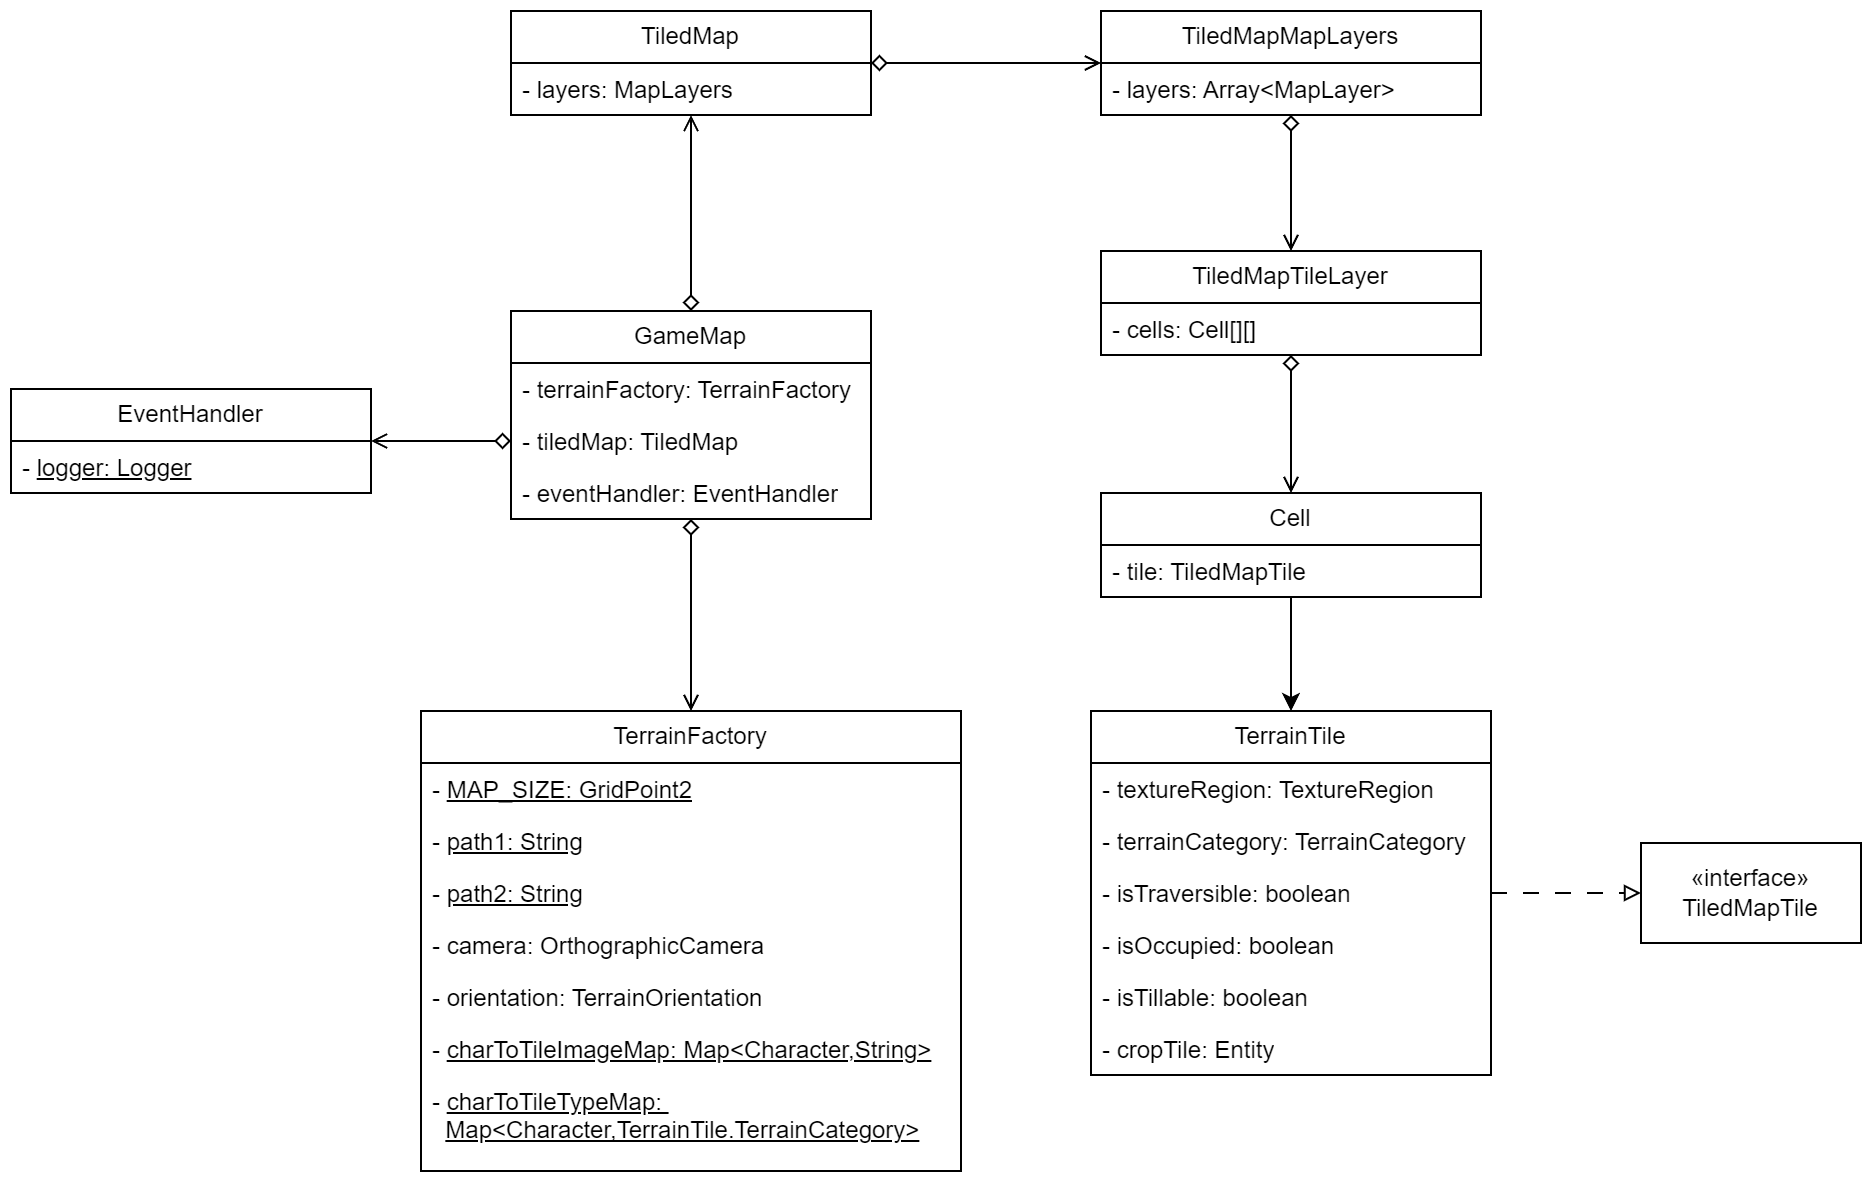

The diagram above was exported from draw.io. Its source (the exported page's mxGraphModel, read from the mxfile embedded in the PNG):
<mxGraphModel dx="2412" dy="822" grid="1" gridSize="10" guides="1" tooltips="1" connect="1" arrows="1" fold="1" page="1" pageScale="1" pageWidth="850" pageHeight="1100" math="0" shadow="0">
  <root>
    <mxCell id="0" />
    <mxCell id="1" parent="0" />
    <mxCell id="hwgueUm0D8TOTMW2uOr7-22" style="edgeStyle=orthogonalEdgeStyle;rounded=0;orthogonalLoop=1;jettySize=auto;html=1;startArrow=diamond;startFill=0;endArrow=open;endFill=0;" parent="1" source="hwgueUm0D8TOTMW2uOr7-1" target="hwgueUm0D8TOTMW2uOr7-5" edge="1">
      <mxGeometry relative="1" as="geometry" />
    </mxCell>
    <mxCell id="hwgueUm0D8TOTMW2uOr7-23" style="edgeStyle=orthogonalEdgeStyle;rounded=0;orthogonalLoop=1;jettySize=auto;html=1;startArrow=diamond;startFill=0;endArrow=open;endFill=0;" parent="1" source="hwgueUm0D8TOTMW2uOr7-1" target="hwgueUm0D8TOTMW2uOr7-9" edge="1">
      <mxGeometry relative="1" as="geometry" />
    </mxCell>
    <mxCell id="hwgueUm0D8TOTMW2uOr7-1" value="GameMap" style="swimlane;fontStyle=0;childLayout=stackLayout;horizontal=1;startSize=26;fillColor=none;horizontalStack=0;resizeParent=1;resizeParentMax=0;resizeLast=0;collapsible=1;marginBottom=0;whiteSpace=wrap;html=1;" parent="1" vertex="1">
      <mxGeometry x="170" y="480" width="180" height="104" as="geometry" />
    </mxCell>
    <mxCell id="hwgueUm0D8TOTMW2uOr7-2" value="- terrainFactory: TerrainFactory" style="text;strokeColor=none;fillColor=none;align=left;verticalAlign=top;spacingLeft=4;spacingRight=4;overflow=hidden;rotatable=0;points=[[0,0.5],[1,0.5]];portConstraint=eastwest;whiteSpace=wrap;html=1;" parent="hwgueUm0D8TOTMW2uOr7-1" vertex="1">
      <mxGeometry y="26" width="180" height="26" as="geometry" />
    </mxCell>
    <mxCell id="hwgueUm0D8TOTMW2uOr7-3" value="- tiledMap: TiledMap" style="text;strokeColor=none;fillColor=none;align=left;verticalAlign=top;spacingLeft=4;spacingRight=4;overflow=hidden;rotatable=0;points=[[0,0.5],[1,0.5]];portConstraint=eastwest;whiteSpace=wrap;html=1;" parent="hwgueUm0D8TOTMW2uOr7-1" vertex="1">
      <mxGeometry y="52" width="180" height="26" as="geometry" />
    </mxCell>
    <mxCell id="hwgueUm0D8TOTMW2uOr7-4" value="- eventHandler: EventHandler" style="text;strokeColor=none;fillColor=none;align=left;verticalAlign=top;spacingLeft=4;spacingRight=4;overflow=hidden;rotatable=0;points=[[0,0.5],[1,0.5]];portConstraint=eastwest;whiteSpace=wrap;html=1;" parent="hwgueUm0D8TOTMW2uOr7-1" vertex="1">
      <mxGeometry y="78" width="180" height="26" as="geometry" />
    </mxCell>
    <mxCell id="hwgueUm0D8TOTMW2uOr7-5" value="TerrainFactory" style="swimlane;fontStyle=0;childLayout=stackLayout;horizontal=1;startSize=26;fillColor=none;horizontalStack=0;resizeParent=1;resizeParentMax=0;resizeLast=0;collapsible=1;marginBottom=0;whiteSpace=wrap;html=1;" parent="1" vertex="1">
      <mxGeometry x="125" y="680" width="270" height="230" as="geometry" />
    </mxCell>
    <mxCell id="hwgueUm0D8TOTMW2uOr7-6" value="- &lt;u&gt;MAP_SIZE: GridPoint2&lt;/u&gt;" style="text;strokeColor=none;fillColor=none;align=left;verticalAlign=top;spacingLeft=4;spacingRight=4;overflow=hidden;rotatable=0;points=[[0,0.5],[1,0.5]];portConstraint=eastwest;whiteSpace=wrap;html=1;" parent="hwgueUm0D8TOTMW2uOr7-5" vertex="1">
      <mxGeometry y="26" width="270" height="26" as="geometry" />
    </mxCell>
    <mxCell id="hwgueUm0D8TOTMW2uOr7-7" value="- &lt;u&gt;path1: String&lt;/u&gt;" style="text;strokeColor=none;fillColor=none;align=left;verticalAlign=top;spacingLeft=4;spacingRight=4;overflow=hidden;rotatable=0;points=[[0,0.5],[1,0.5]];portConstraint=eastwest;whiteSpace=wrap;html=1;" parent="hwgueUm0D8TOTMW2uOr7-5" vertex="1">
      <mxGeometry y="52" width="270" height="26" as="geometry" />
    </mxCell>
    <mxCell id="hwgueUm0D8TOTMW2uOr7-8" value="- &lt;u&gt;path2: String&lt;/u&gt;" style="text;strokeColor=none;fillColor=none;align=left;verticalAlign=top;spacingLeft=4;spacingRight=4;overflow=hidden;rotatable=0;points=[[0,0.5],[1,0.5]];portConstraint=eastwest;whiteSpace=wrap;html=1;" parent="hwgueUm0D8TOTMW2uOr7-5" vertex="1">
      <mxGeometry y="78" width="270" height="26" as="geometry" />
    </mxCell>
    <mxCell id="hwgueUm0D8TOTMW2uOr7-27" value="- camera: OrthographicCamera&amp;nbsp;" style="text;strokeColor=none;fillColor=none;align=left;verticalAlign=top;spacingLeft=4;spacingRight=4;overflow=hidden;rotatable=0;points=[[0,0.5],[1,0.5]];portConstraint=eastwest;whiteSpace=wrap;html=1;" parent="hwgueUm0D8TOTMW2uOr7-5" vertex="1">
      <mxGeometry y="104" width="270" height="26" as="geometry" />
    </mxCell>
    <mxCell id="hwgueUm0D8TOTMW2uOr7-28" value="- orientation: TerrainOrientation" style="text;strokeColor=none;fillColor=none;align=left;verticalAlign=top;spacingLeft=4;spacingRight=4;overflow=hidden;rotatable=0;points=[[0,0.5],[1,0.5]];portConstraint=eastwest;whiteSpace=wrap;html=1;" parent="hwgueUm0D8TOTMW2uOr7-5" vertex="1">
      <mxGeometry y="130" width="270" height="26" as="geometry" />
    </mxCell>
    <mxCell id="hwgueUm0D8TOTMW2uOr7-33" value="-&amp;nbsp;&lt;u&gt;charToTileImageMap:&amp;nbsp;Map&amp;lt;Character,String&amp;gt;&lt;/u&gt;" style="text;strokeColor=none;fillColor=none;align=left;verticalAlign=top;spacingLeft=4;spacingRight=4;overflow=hidden;rotatable=0;points=[[0,0.5],[1,0.5]];portConstraint=eastwest;whiteSpace=wrap;html=1;" parent="hwgueUm0D8TOTMW2uOr7-5" vertex="1">
      <mxGeometry y="156" width="270" height="26" as="geometry" />
    </mxCell>
    <mxCell id="hwgueUm0D8TOTMW2uOr7-32" value="-&amp;nbsp;&lt;u&gt;charToTileTypeMap:&amp;nbsp;&lt;/u&gt;&lt;br&gt;&amp;nbsp; &lt;u&gt;Map&amp;lt;Character,TerrainTile.TerrainCategory&amp;gt;&lt;/u&gt;" style="text;strokeColor=none;fillColor=none;align=left;verticalAlign=top;spacingLeft=4;spacingRight=4;overflow=hidden;rotatable=0;points=[[0,0.5],[1,0.5]];portConstraint=eastwest;whiteSpace=wrap;html=1;" parent="hwgueUm0D8TOTMW2uOr7-5" vertex="1">
      <mxGeometry y="182" width="270" height="48" as="geometry" />
    </mxCell>
    <mxCell id="hwgueUm0D8TOTMW2uOr7-9" value="TiledMap" style="swimlane;fontStyle=0;childLayout=stackLayout;horizontal=1;startSize=26;fillColor=none;horizontalStack=0;resizeParent=1;resizeParentMax=0;resizeLast=0;collapsible=1;marginBottom=0;whiteSpace=wrap;html=1;" parent="1" vertex="1">
      <mxGeometry x="170" y="330" width="180" height="52" as="geometry" />
    </mxCell>
    <mxCell id="hwgueUm0D8TOTMW2uOr7-10" value="-&amp;nbsp;layers&lt;span style=&quot;background-color: initial;&quot;&gt;: MapLayers&lt;/span&gt;" style="text;strokeColor=none;fillColor=none;align=left;verticalAlign=top;spacingLeft=4;spacingRight=4;overflow=hidden;rotatable=0;points=[[0,0.5],[1,0.5]];portConstraint=eastwest;whiteSpace=wrap;html=1;" parent="hwgueUm0D8TOTMW2uOr7-9" vertex="1">
      <mxGeometry y="26" width="180" height="26" as="geometry" />
    </mxCell>
    <mxCell id="hwgueUm0D8TOTMW2uOr7-13" value="EventHandler" style="swimlane;fontStyle=0;childLayout=stackLayout;horizontal=1;startSize=26;fillColor=none;horizontalStack=0;resizeParent=1;resizeParentMax=0;resizeLast=0;collapsible=1;marginBottom=0;whiteSpace=wrap;html=1;" parent="1" vertex="1">
      <mxGeometry x="-80" y="519" width="180" height="52" as="geometry" />
    </mxCell>
    <mxCell id="hwgueUm0D8TOTMW2uOr7-31" value="- &lt;u&gt;logger: Logger&lt;/u&gt;" style="text;strokeColor=none;fillColor=none;align=left;verticalAlign=top;spacingLeft=4;spacingRight=4;overflow=hidden;rotatable=0;points=[[0,0.5],[1,0.5]];portConstraint=eastwest;whiteSpace=wrap;html=1;" parent="hwgueUm0D8TOTMW2uOr7-13" vertex="1">
      <mxGeometry y="26" width="180" height="26" as="geometry" />
    </mxCell>
    <mxCell id="hwgueUm0D8TOTMW2uOr7-25" style="edgeStyle=orthogonalEdgeStyle;rounded=0;orthogonalLoop=1;jettySize=auto;html=1;endArrow=open;endFill=0;startArrow=diamond;startFill=0;" parent="1" source="hwgueUm0D8TOTMW2uOr7-3" target="hwgueUm0D8TOTMW2uOr7-13" edge="1">
      <mxGeometry relative="1" as="geometry" />
    </mxCell>
    <mxCell id="nW9NDa-ittfQjH6l3Xc8-3" value="TiledMapMapLayers" style="swimlane;fontStyle=0;childLayout=stackLayout;horizontal=1;startSize=26;fillColor=none;horizontalStack=0;resizeParent=1;resizeParentMax=0;resizeLast=0;collapsible=1;marginBottom=0;whiteSpace=wrap;html=1;" vertex="1" parent="1">
      <mxGeometry x="465" y="330" width="190" height="52" as="geometry" />
    </mxCell>
    <mxCell id="nW9NDa-ittfQjH6l3Xc8-4" value="-&amp;nbsp;layers&lt;span style=&quot;background-color: initial;&quot;&gt;:&amp;nbsp;&lt;/span&gt;Array&amp;lt;MapLayer&amp;gt;" style="text;strokeColor=none;fillColor=none;align=left;verticalAlign=top;spacingLeft=4;spacingRight=4;overflow=hidden;rotatable=0;points=[[0,0.5],[1,0.5]];portConstraint=eastwest;whiteSpace=wrap;html=1;" vertex="1" parent="nW9NDa-ittfQjH6l3Xc8-3">
      <mxGeometry y="26" width="190" height="26" as="geometry" />
    </mxCell>
    <mxCell id="nW9NDa-ittfQjH6l3Xc8-5" style="edgeStyle=orthogonalEdgeStyle;rounded=0;orthogonalLoop=1;jettySize=auto;html=1;startArrow=diamond;startFill=0;endArrow=open;endFill=0;" edge="1" parent="1" source="hwgueUm0D8TOTMW2uOr7-9" target="nW9NDa-ittfQjH6l3Xc8-3">
      <mxGeometry relative="1" as="geometry">
        <mxPoint x="770" y="640" as="sourcePoint" />
        <mxPoint x="910" y="640" as="targetPoint" />
      </mxGeometry>
    </mxCell>
    <mxCell id="nW9NDa-ittfQjH6l3Xc8-6" value="TiledMapTileLayer" style="swimlane;fontStyle=0;childLayout=stackLayout;horizontal=1;startSize=26;fillColor=none;horizontalStack=0;resizeParent=1;resizeParentMax=0;resizeLast=0;collapsible=1;marginBottom=0;whiteSpace=wrap;html=1;" vertex="1" parent="1">
      <mxGeometry x="465" y="450" width="190" height="52" as="geometry" />
    </mxCell>
    <mxCell id="nW9NDa-ittfQjH6l3Xc8-7" value="- cells: Cell[][]" style="text;strokeColor=none;fillColor=none;align=left;verticalAlign=top;spacingLeft=4;spacingRight=4;overflow=hidden;rotatable=0;points=[[0,0.5],[1,0.5]];portConstraint=eastwest;whiteSpace=wrap;html=1;" vertex="1" parent="nW9NDa-ittfQjH6l3Xc8-6">
      <mxGeometry y="26" width="190" height="26" as="geometry" />
    </mxCell>
    <mxCell id="nW9NDa-ittfQjH6l3Xc8-9" style="edgeStyle=orthogonalEdgeStyle;rounded=0;orthogonalLoop=1;jettySize=auto;html=1;startArrow=diamond;startFill=0;endArrow=open;endFill=0;" edge="1" parent="1" source="nW9NDa-ittfQjH6l3Xc8-3" target="nW9NDa-ittfQjH6l3Xc8-6">
      <mxGeometry relative="1" as="geometry">
        <mxPoint x="375" y="366" as="sourcePoint" />
        <mxPoint x="475" y="366" as="targetPoint" />
      </mxGeometry>
    </mxCell>
    <mxCell id="nW9NDa-ittfQjH6l3Xc8-17" style="edgeStyle=orthogonalEdgeStyle;rounded=0;orthogonalLoop=1;jettySize=auto;html=1;" edge="1" parent="1" source="nW9NDa-ittfQjH6l3Xc8-11" target="nW9NDa-ittfQjH6l3Xc8-21">
      <mxGeometry relative="1" as="geometry">
        <mxPoint x="560" y="680" as="targetPoint" />
      </mxGeometry>
    </mxCell>
    <mxCell id="nW9NDa-ittfQjH6l3Xc8-11" value="Cell" style="swimlane;fontStyle=0;childLayout=stackLayout;horizontal=1;startSize=26;fillColor=none;horizontalStack=0;resizeParent=1;resizeParentMax=0;resizeLast=0;collapsible=1;marginBottom=0;whiteSpace=wrap;html=1;" vertex="1" parent="1">
      <mxGeometry x="465" y="571" width="190" height="52" as="geometry" />
    </mxCell>
    <mxCell id="nW9NDa-ittfQjH6l3Xc8-12" value="-&amp;nbsp;tile&lt;span style=&quot;background-color: initial;&quot;&gt;: TiledMapTile&lt;/span&gt;" style="text;strokeColor=none;fillColor=none;align=left;verticalAlign=top;spacingLeft=4;spacingRight=4;overflow=hidden;rotatable=0;points=[[0,0.5],[1,0.5]];portConstraint=eastwest;whiteSpace=wrap;html=1;" vertex="1" parent="nW9NDa-ittfQjH6l3Xc8-11">
      <mxGeometry y="26" width="190" height="26" as="geometry" />
    </mxCell>
    <mxCell id="nW9NDa-ittfQjH6l3Xc8-13" style="edgeStyle=orthogonalEdgeStyle;rounded=0;orthogonalLoop=1;jettySize=auto;html=1;startArrow=diamond;startFill=0;endArrow=open;endFill=0;" edge="1" parent="1" target="nW9NDa-ittfQjH6l3Xc8-11" source="nW9NDa-ittfQjH6l3Xc8-6">
      <mxGeometry relative="1" as="geometry">
        <mxPoint x="560" y="510" as="sourcePoint" />
        <mxPoint x="475" y="494" as="targetPoint" />
      </mxGeometry>
    </mxCell>
    <mxCell id="nW9NDa-ittfQjH6l3Xc8-20" value="«interface»&lt;br&gt;TiledMapTile" style="html=1;whiteSpace=wrap;" vertex="1" parent="1">
      <mxGeometry x="735" y="746" width="110" height="50" as="geometry" />
    </mxCell>
    <mxCell id="nW9NDa-ittfQjH6l3Xc8-23" style="edgeStyle=orthogonalEdgeStyle;rounded=0;orthogonalLoop=1;jettySize=auto;html=1;dashed=1;dashPattern=8 8;endArrow=block;endFill=0;" edge="1" parent="1" source="nW9NDa-ittfQjH6l3Xc8-21" target="nW9NDa-ittfQjH6l3Xc8-20">
      <mxGeometry relative="1" as="geometry" />
    </mxCell>
    <mxCell id="nW9NDa-ittfQjH6l3Xc8-21" value="TerrainTile" style="swimlane;fontStyle=0;childLayout=stackLayout;horizontal=1;startSize=26;fillColor=none;horizontalStack=0;resizeParent=1;resizeParentMax=0;resizeLast=0;collapsible=1;marginBottom=0;whiteSpace=wrap;html=1;" vertex="1" parent="1">
      <mxGeometry x="460" y="680" width="200" height="182" as="geometry" />
    </mxCell>
    <mxCell id="nW9NDa-ittfQjH6l3Xc8-22" value="-&amp;nbsp;textureRegion&lt;span style=&quot;background-color: initial;&quot;&gt;: TextureRegion&lt;/span&gt;" style="text;strokeColor=none;fillColor=none;align=left;verticalAlign=top;spacingLeft=4;spacingRight=4;overflow=hidden;rotatable=0;points=[[0,0.5],[1,0.5]];portConstraint=eastwest;whiteSpace=wrap;html=1;" vertex="1" parent="nW9NDa-ittfQjH6l3Xc8-21">
      <mxGeometry y="26" width="200" height="26" as="geometry" />
    </mxCell>
    <mxCell id="nW9NDa-ittfQjH6l3Xc8-25" value="- terrainCategory: TerrainCategory" style="text;strokeColor=none;fillColor=none;align=left;verticalAlign=top;spacingLeft=4;spacingRight=4;overflow=hidden;rotatable=0;points=[[0,0.5],[1,0.5]];portConstraint=eastwest;whiteSpace=wrap;html=1;" vertex="1" parent="nW9NDa-ittfQjH6l3Xc8-21">
      <mxGeometry y="52" width="200" height="26" as="geometry" />
    </mxCell>
    <mxCell id="nW9NDa-ittfQjH6l3Xc8-27" value="- isTraversible: boolean" style="text;strokeColor=none;fillColor=none;align=left;verticalAlign=top;spacingLeft=4;spacingRight=4;overflow=hidden;rotatable=0;points=[[0,0.5],[1,0.5]];portConstraint=eastwest;whiteSpace=wrap;html=1;" vertex="1" parent="nW9NDa-ittfQjH6l3Xc8-21">
      <mxGeometry y="78" width="200" height="26" as="geometry" />
    </mxCell>
    <mxCell id="nW9NDa-ittfQjH6l3Xc8-30" value="- isOccupied: boolean" style="text;strokeColor=none;fillColor=none;align=left;verticalAlign=top;spacingLeft=4;spacingRight=4;overflow=hidden;rotatable=0;points=[[0,0.5],[1,0.5]];portConstraint=eastwest;whiteSpace=wrap;html=1;" vertex="1" parent="nW9NDa-ittfQjH6l3Xc8-21">
      <mxGeometry y="104" width="200" height="26" as="geometry" />
    </mxCell>
    <mxCell id="nW9NDa-ittfQjH6l3Xc8-29" value="- isTillable: boolean" style="text;strokeColor=none;fillColor=none;align=left;verticalAlign=top;spacingLeft=4;spacingRight=4;overflow=hidden;rotatable=0;points=[[0,0.5],[1,0.5]];portConstraint=eastwest;whiteSpace=wrap;html=1;" vertex="1" parent="nW9NDa-ittfQjH6l3Xc8-21">
      <mxGeometry y="130" width="200" height="26" as="geometry" />
    </mxCell>
    <mxCell id="nW9NDa-ittfQjH6l3Xc8-28" value="- cropTile: Entity" style="text;strokeColor=none;fillColor=none;align=left;verticalAlign=top;spacingLeft=4;spacingRight=4;overflow=hidden;rotatable=0;points=[[0,0.5],[1,0.5]];portConstraint=eastwest;whiteSpace=wrap;html=1;" vertex="1" parent="nW9NDa-ittfQjH6l3Xc8-21">
      <mxGeometry y="156" width="200" height="26" as="geometry" />
    </mxCell>
  </root>
</mxGraphModel>